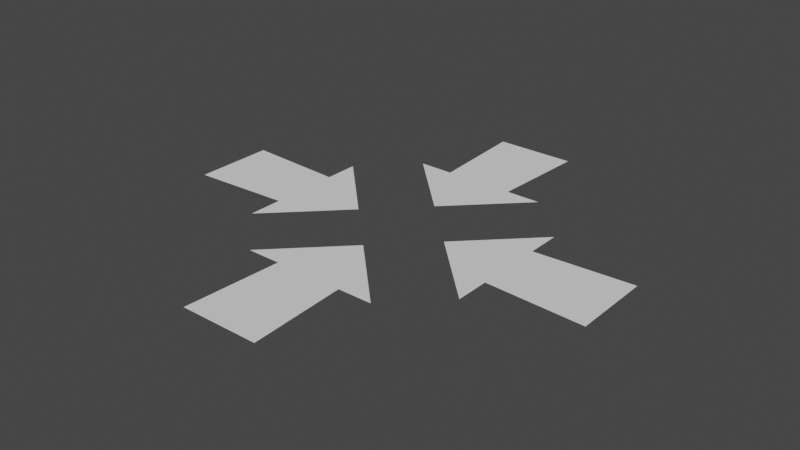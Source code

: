 # Source: targetSelection.blend  (saved by Blender 2.82.7; exported with 4.5.12 LTS)
import bpy
from mathutils import Matrix  # noqa: F401  (used for matrix-valued properties, if any)

bpy.ops.wm.read_factory_settings(use_empty=True)
scene = bpy.context.scene
scene.name = 'Scene'

# ---- collections
col_collection = bpy.data.collections.new('Collection'); scene.collection.children.link(col_collection)

# ---- world
world_world = bpy.data.worlds.new('World'); scene.world = world_world
world_world.use_nodes = True; world_world.node_tree.nodes.clear()
_N = world_world.node_tree.nodes; _L = world_world.node_tree.links
n0 = _N.new('ShaderNodeOutputWorld'); n0.name = 'World Output'; n0.location = (300, 300)
n1 = _N.new('ShaderNodeBackground'); n1.name = 'Background'; n1.location = (10, 300)
n1.inputs[0].default_value = (0.05088, 0.05088, 0.05088, 1.0)
_L.new(n1.outputs[0], n0.inputs[0])
n0.is_active_output = True
world_world.color = (0.05088, 0.05088, 0.05088)
world_world.use_sun_shadow = False
world_world.sun_shadow_jitter_overblur = 0.0

# ---- meshes
me_plane = bpy.data.meshes.new('Plane')
me_plane.from_pydata([(-1.716, 0.315, 0.5234), (-0.9399, 0.2726, 0.5234), (-0.3947, 5.176e-08, 0.5234), (-0.9399, -0.5451, 0.5234), (-0.9399, 0.5451, 0.5234), (-1.716, -0.315, 0.5234), (-0.9399, -0.2726, 0.5234)], [], [(1, 0, 5, 6), (2, 4, 1, 6, 3)])
_uv = me_plane.uv_layers.new(name='UVMap')
_uv.uv.foreach_set('vector', [0.75, 0.5, 0.75, 1.0, 0.25, 1.0, 0.25, 0.5, 0.5, 0.0, 1.0, 0.5, 0.75, 0.5, 0.25, 0.5, 0.0, 0.5])
me_plane.materials.append(None)
me_plane.use_remesh_fix_poles = True
me_plane.use_remesh_preserve_attributes = False
me_plane.use_mirror_vertex_groups = False
me_plane.update()
me_plane_001 = bpy.data.meshes.new('Plane.001')
me_plane_001.from_pydata([(0.315, 1.716, 0.5234), (0.2726, 0.9399, 0.5234), (0.0, 0.3947, 0.5234), (-0.5451, 0.9399, 0.5234), (0.5451, 0.9399, 0.5234), (-0.315, 1.716, 0.5234), (-0.2726, 0.9399, 0.5234)], [], [(1, 0, 5, 6), (2, 4, 1, 6, 3)])
_uv = me_plane_001.uv_layers.new(name='UVMap')
_uv.uv.foreach_set('vector', [0.75, 0.5, 0.75, 1.0, 0.25, 1.0, 0.25, 0.5, 0.5, 0.0, 1.0, 0.5, 0.75, 0.5, 0.25, 0.5, 0.0, 0.5])
me_plane_001.materials.append(None)
me_plane_001.use_remesh_fix_poles = True
me_plane_001.use_remesh_preserve_attributes = False
me_plane_001.use_mirror_vertex_groups = False
me_plane_001.update()
me_plane_002 = bpy.data.meshes.new('Plane.002')
me_plane_002.from_pydata([(1.716, -0.315, 0.5234), (0.9399, -0.2726, 0.5234), (0.3947, -1.725e-08, 0.5234), (0.9399, 0.5451, 0.5234), (0.9399, -0.5451, 0.5234), (1.716, 0.315, 0.5234), (0.9399, 0.2726, 0.5234)], [], [(1, 0, 5, 6), (2, 4, 1, 6, 3)])
_uv = me_plane_002.uv_layers.new(name='UVMap')
_uv.uv.foreach_set('vector', [0.75, 0.5, 0.75, 1.0, 0.25, 1.0, 0.25, 0.5, 0.5, 0.0, 1.0, 0.5, 0.75, 0.5, 0.25, 0.5, 0.0, 0.5])
me_plane_002.materials.append(None)
me_plane_002.use_remesh_fix_poles = True
me_plane_002.use_remesh_preserve_attributes = False
me_plane_002.use_mirror_vertex_groups = False
me_plane_002.update()
me_plane_003 = bpy.data.meshes.new('Plane.003')
me_plane_003.from_pydata([(-0.315, -1.716, 0.5234), (-0.2726, -0.9399, 0.5234), (-3.451e-08, -0.3947, 0.5234), (0.5451, -0.9399, 0.5234), (-0.5451, -0.9399, 0.5234), (0.315, -1.716, 0.5234), (0.2726, -0.9399, 0.5234)], [], [(1, 0, 5, 6), (2, 4, 1, 6, 3)])
_uv = me_plane_003.uv_layers.new(name='UVMap')
_uv.uv.foreach_set('vector', [0.75, 0.5, 0.75, 1.0, 0.25, 1.0, 0.25, 0.5, 0.5, 0.0, 1.0, 0.5, 0.75, 0.5, 0.25, 0.5, 0.0, 0.5])
me_plane_003.materials.append(None)
me_plane_003.use_remesh_fix_poles = True
me_plane_003.use_remesh_preserve_attributes = False
me_plane_003.use_mirror_vertex_groups = False
me_plane_003.update()

# ---- objects
ob_plane = bpy.data.objects.new('Plane', me_plane)
ob_plane_001 = bpy.data.objects.new('Plane.001', me_plane_001)
ob_plane_002 = bpy.data.objects.new('Plane.002', me_plane_002)
ob_plane_003 = bpy.data.objects.new('Plane.003', me_plane_003)

# ---- transforms, parenting, visibility, modifiers, constraints
ob_plane.location = (0.0, 0.0, 0.0)
ob_plane.lineart.crease_threshold = 0.0
ob_plane_001.location = (0.0, 0.0, 0.0)
ob_plane_001.lineart.crease_threshold = 0.0
ob_plane_002.location = (0.0, 0.0, 0.0)
ob_plane_002.lineart.crease_threshold = 0.0
ob_plane_003.location = (0.0, 0.0, 0.0)
ob_plane_003.lineart.crease_threshold = 0.0

# ---- collection membership
col_collection.objects.link(ob_plane)
col_collection.objects.link(ob_plane_001)
col_collection.objects.link(ob_plane_002)
col_collection.objects.link(ob_plane_003)

# ---- scene / render settings (as saved in the file)
scene.frame_start = 1; scene.frame_end = 250; scene.frame_set(0)
scene.render.engine = 'BLENDER_EEVEE_NEXT'
scene.cycles.use_denoising = False
scene.cycles.samples = 128
scene.cycles.sampling_pattern = 'TABULATED_SOBOL'
scene.cycles.use_adaptive_sampling = False
scene.cycles.use_light_tree = False
scene.view_settings.view_transform = 'Filmic'
bpy.context.view_layer.update()

# ---- added for rendering (the .blend has no active camera and no usable light): camera, sun
cam_auto = bpy.data.cameras.new('AutoCamera')
cam_auto.lens = 50.0
cam_auto.sensor_width = 36.0
cam_auto.clip_end = 1000.0
ob_auto_camera = bpy.data.objects.new('AutoCamera', cam_auto)
scene.collection.objects.link(ob_auto_camera)
ob_auto_camera.location = (4.49166, -5.38999, 4.11677)
ob_auto_camera.rotation_euler = (1.09748, -7.21219e-08, 0.694738)
scene.camera = ob_auto_camera
light_auto_sun = bpy.data.lights.new('AutoSun', 'SUN')
light_auto_sun.energy = 3.0
light_auto_sun.angle = 0.0523599
ob_auto_sun = bpy.data.objects.new('AutoSun', light_auto_sun)
scene.collection.objects.link(ob_auto_sun)
ob_auto_sun.rotation_euler = (0.872665, 0.174533, 0.523599)
bpy.context.view_layer.update()
